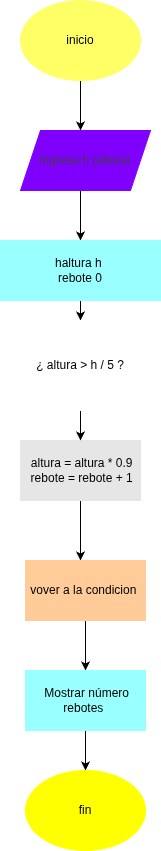

The diagram above was exported from draw.io. Its source (the exported page's mxGraphModel, read from the mxfile embedded in the PNG):
<mxGraphModel dx="532" dy="483" grid="1" gridSize="10" guides="1" tooltips="1" connect="1" arrows="1" fold="1" page="1" pageScale="1" pageWidth="850" pageHeight="1100" math="0" shadow="0">
  <root>
    <mxCell id="0" />
    <mxCell id="1" parent="0" />
    <mxCell id="13" style="edgeStyle=none;html=1;" parent="1" source="2" edge="1">
      <mxGeometry relative="1" as="geometry">
        <mxPoint x="320" y="180" as="targetPoint" />
      </mxGeometry>
    </mxCell>
    <mxCell id="2" value="inicio" style="ellipse;whiteSpace=wrap;html=1;fillColor=#FFFF66;strokeColor=#FFFF66;" parent="1" vertex="1">
      <mxGeometry x="260" y="50" width="120" height="80" as="geometry" />
    </mxCell>
    <mxCell id="14" style="edgeStyle=none;html=1;entryX=0.5;entryY=0;entryDx=0;entryDy=0;" parent="1" target="4" edge="1">
      <mxGeometry relative="1" as="geometry">
        <mxPoint x="320" y="240" as="sourcePoint" />
      </mxGeometry>
    </mxCell>
    <mxCell id="18" style="edgeStyle=none;html=1;" parent="1" source="4" target="16" edge="1">
      <mxGeometry relative="1" as="geometry" />
    </mxCell>
    <mxCell id="4" value="haltura h&amp;nbsp;&lt;div&gt;rebote 0&lt;/div&gt;" style="rounded=0;whiteSpace=wrap;html=1;fillColor=#99FFFF;strokeColor=#99FFFF;" parent="1" vertex="1">
      <mxGeometry x="240" y="290" width="160" height="60" as="geometry" />
    </mxCell>
    <mxCell id="21" style="edgeStyle=none;html=1;entryX=0.5;entryY=0;entryDx=0;entryDy=0;" parent="1" source="6" edge="1">
      <mxGeometry relative="1" as="geometry">
        <mxPoint x="320" y="610" as="targetPoint" />
      </mxGeometry>
    </mxCell>
    <mxCell id="6" value="&amp;nbsp;altura = altura * 0.9&lt;div&gt;&amp;nbsp;rebote = rebote + 1 &lt;/div&gt;" style="rounded=0;whiteSpace=wrap;html=1;fillColor=#E6E6E6;strokeColor=#E6E6E6;" parent="1" vertex="1">
      <mxGeometry x="260" y="490" width="120" height="60" as="geometry" />
    </mxCell>
    <mxCell id="28" style="edgeStyle=none;html=1;entryX=0.5;entryY=0;entryDx=0;entryDy=0;" edge="1" parent="1" source="16" target="6">
      <mxGeometry relative="1" as="geometry" />
    </mxCell>
    <mxCell id="16" value="¿ altura &amp;gt; h / 5 ?" style="rhombus;whiteSpace=wrap;html=1;strokeColor=#FFFFFF;" parent="1" vertex="1">
      <mxGeometry x="250" y="370" width="140" height="90" as="geometry" />
    </mxCell>
    <mxCell id="27" value="&lt;div style=&quot;color: rgb(63, 63, 63); scrollbar-color: rgb(226, 226, 226) rgb(251, 251, 251);&quot;&gt;ingresa h (altura)&lt;/div&gt;" style="shape=parallelogram;perimeter=parallelogramPerimeter;whiteSpace=wrap;html=1;fixedSize=1;fillColor=#7F00FF;strokeColor=#7F00FF;" parent="1" vertex="1">
      <mxGeometry x="260" y="180" width="130" height="60" as="geometry" />
    </mxCell>
    <mxCell id="31" style="edgeStyle=none;html=1;entryX=0.5;entryY=0;entryDx=0;entryDy=0;" edge="1" parent="1" source="29" target="30">
      <mxGeometry relative="1" as="geometry" />
    </mxCell>
    <mxCell id="29" value="vover a la condicion&amp;nbsp;" style="rounded=0;whiteSpace=wrap;html=1;fillColor=#FFCC99;strokeColor=#FFCC99;" vertex="1" parent="1">
      <mxGeometry x="265" y="610" width="120" height="60" as="geometry" />
    </mxCell>
    <mxCell id="33" style="edgeStyle=none;html=1;" edge="1" parent="1" source="30" target="32">
      <mxGeometry relative="1" as="geometry" />
    </mxCell>
    <mxCell id="30" value="&amp;nbsp;Mostrar número rebotes&amp;nbsp;" style="rounded=0;whiteSpace=wrap;html=1;fillColor=#99FFFF;strokeColor=#99FFFF;" vertex="1" parent="1">
      <mxGeometry x="265" y="720" width="120" height="60" as="geometry" />
    </mxCell>
    <mxCell id="32" value="fin" style="ellipse;whiteSpace=wrap;html=1;fillColor=#FFFF00;strokeColor=#FFFF00;" vertex="1" parent="1">
      <mxGeometry x="265" y="820" width="120" height="80" as="geometry" />
    </mxCell>
  </root>
</mxGraphModel>